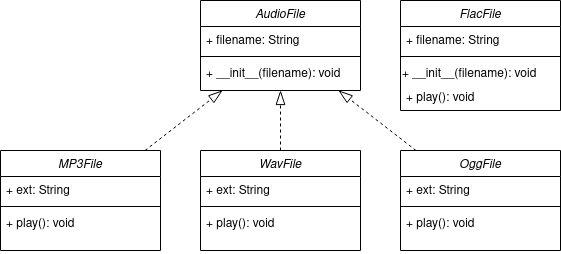

The diagram above was exported from draw.io. Its source (the exported page's mxGraphModel, read from the mxfile embedded in the PNG):
<mxGraphModel dx="1674" dy="605" grid="1" gridSize="10" guides="1" tooltips="1" connect="1" arrows="1" fold="1" page="1" pageScale="1" pageWidth="1169" pageHeight="827" math="0" shadow="0">
  <root>
    <mxCell id="WIyWlLk6GJQsqaUBKTNV-0" />
    <mxCell id="WIyWlLk6GJQsqaUBKTNV-1" parent="WIyWlLk6GJQsqaUBKTNV-0" />
    <mxCell id="zkfFHV4jXpPFQw0GAbJ--0" value="AudioFile" style="swimlane;fontStyle=2;align=center;verticalAlign=top;childLayout=stackLayout;horizontal=1;startSize=26;horizontalStack=0;resizeParent=1;resizeLast=0;collapsible=1;marginBottom=0;rounded=0;shadow=0;strokeWidth=1;" parent="WIyWlLk6GJQsqaUBKTNV-1" vertex="1">
      <mxGeometry x="280" y="50" width="160" height="90" as="geometry">
        <mxRectangle x="230" y="140" width="160" height="26" as="alternateBounds" />
      </mxGeometry>
    </mxCell>
    <mxCell id="zkfFHV4jXpPFQw0GAbJ--1" value="+ filename: String" style="text;align=left;verticalAlign=top;spacingLeft=4;spacingRight=4;overflow=hidden;rotatable=0;points=[[0,0.5],[1,0.5]];portConstraint=eastwest;" parent="zkfFHV4jXpPFQw0GAbJ--0" vertex="1">
      <mxGeometry y="26" width="160" height="26" as="geometry" />
    </mxCell>
    <mxCell id="zkfFHV4jXpPFQw0GAbJ--4" value="" style="line;html=1;strokeWidth=1;align=left;verticalAlign=middle;spacingTop=-1;spacingLeft=3;spacingRight=3;rotatable=0;labelPosition=right;points=[];portConstraint=eastwest;" parent="zkfFHV4jXpPFQw0GAbJ--0" vertex="1">
      <mxGeometry y="52" width="160" height="8" as="geometry" />
    </mxCell>
    <mxCell id="_ReEe1t3S3gKtH5Q1x2K-42" value="+ __init__(filename): void&amp;nbsp;" style="text;strokeColor=none;fillColor=none;align=left;verticalAlign=top;spacingLeft=4;spacingRight=4;overflow=hidden;rotatable=0;points=[[0,0.5],[1,0.5]];portConstraint=eastwest;whiteSpace=wrap;html=1;" parent="zkfFHV4jXpPFQw0GAbJ--0" vertex="1">
      <mxGeometry y="60" width="160" height="26" as="geometry" />
    </mxCell>
    <mxCell id="_ReEe1t3S3gKtH5Q1x2K-5" value="MP3File" style="swimlane;fontStyle=2;align=center;verticalAlign=top;childLayout=stackLayout;horizontal=1;startSize=26;horizontalStack=0;resizeParent=1;resizeLast=0;collapsible=1;marginBottom=0;rounded=0;shadow=0;strokeWidth=1;" parent="WIyWlLk6GJQsqaUBKTNV-1" vertex="1">
      <mxGeometry x="80" y="200" width="160" height="100" as="geometry">
        <mxRectangle x="230" y="140" width="160" height="26" as="alternateBounds" />
      </mxGeometry>
    </mxCell>
    <mxCell id="_ReEe1t3S3gKtH5Q1x2K-6" value="+ ext: String" style="text;align=left;verticalAlign=top;spacingLeft=4;spacingRight=4;overflow=hidden;rotatable=0;points=[[0,0.5],[1,0.5]];portConstraint=eastwest;" parent="_ReEe1t3S3gKtH5Q1x2K-5" vertex="1">
      <mxGeometry y="26" width="160" height="26" as="geometry" />
    </mxCell>
    <mxCell id="_ReEe1t3S3gKtH5Q1x2K-8" value="" style="line;html=1;strokeWidth=1;align=left;verticalAlign=middle;spacingTop=-1;spacingLeft=3;spacingRight=3;rotatable=0;labelPosition=right;points=[];portConstraint=eastwest;" parent="_ReEe1t3S3gKtH5Q1x2K-5" vertex="1">
      <mxGeometry y="52" width="160" height="8" as="geometry" />
    </mxCell>
    <mxCell id="_ReEe1t3S3gKtH5Q1x2K-38" value="+ play(): void" style="text;strokeColor=none;fillColor=none;align=left;verticalAlign=top;spacingLeft=4;spacingRight=4;overflow=hidden;rotatable=0;points=[[0,0.5],[1,0.5]];portConstraint=eastwest;whiteSpace=wrap;html=1;" parent="_ReEe1t3S3gKtH5Q1x2K-5" vertex="1">
      <mxGeometry y="60" width="160" height="26" as="geometry" />
    </mxCell>
    <mxCell id="_ReEe1t3S3gKtH5Q1x2K-9" value="WavFile" style="swimlane;fontStyle=2;align=center;verticalAlign=top;childLayout=stackLayout;horizontal=1;startSize=26;horizontalStack=0;resizeParent=1;resizeLast=0;collapsible=1;marginBottom=0;rounded=0;shadow=0;strokeWidth=1;" parent="WIyWlLk6GJQsqaUBKTNV-1" vertex="1">
      <mxGeometry x="280" y="200" width="160" height="100" as="geometry">
        <mxRectangle x="230" y="140" width="160" height="26" as="alternateBounds" />
      </mxGeometry>
    </mxCell>
    <mxCell id="_ReEe1t3S3gKtH5Q1x2K-10" value="+ ext: String" style="text;align=left;verticalAlign=top;spacingLeft=4;spacingRight=4;overflow=hidden;rotatable=0;points=[[0,0.5],[1,0.5]];portConstraint=eastwest;" parent="_ReEe1t3S3gKtH5Q1x2K-9" vertex="1">
      <mxGeometry y="26" width="160" height="26" as="geometry" />
    </mxCell>
    <mxCell id="_ReEe1t3S3gKtH5Q1x2K-12" value="" style="line;html=1;strokeWidth=1;align=left;verticalAlign=middle;spacingTop=-1;spacingLeft=3;spacingRight=3;rotatable=0;labelPosition=right;points=[];portConstraint=eastwest;" parent="_ReEe1t3S3gKtH5Q1x2K-9" vertex="1">
      <mxGeometry y="52" width="160" height="8" as="geometry" />
    </mxCell>
    <mxCell id="_ReEe1t3S3gKtH5Q1x2K-39" value="+ play(): void" style="text;strokeColor=none;fillColor=none;align=left;verticalAlign=top;spacingLeft=4;spacingRight=4;overflow=hidden;rotatable=0;points=[[0,0.5],[1,0.5]];portConstraint=eastwest;whiteSpace=wrap;html=1;" parent="_ReEe1t3S3gKtH5Q1x2K-9" vertex="1">
      <mxGeometry y="60" width="160" height="40" as="geometry" />
    </mxCell>
    <mxCell id="_ReEe1t3S3gKtH5Q1x2K-13" value="OggFile" style="swimlane;fontStyle=2;align=center;verticalAlign=top;childLayout=stackLayout;horizontal=1;startSize=26;horizontalStack=0;resizeParent=1;resizeLast=0;collapsible=1;marginBottom=0;rounded=0;shadow=0;strokeWidth=1;" parent="WIyWlLk6GJQsqaUBKTNV-1" vertex="1">
      <mxGeometry x="480" y="200" width="160" height="100" as="geometry">
        <mxRectangle x="230" y="140" width="160" height="26" as="alternateBounds" />
      </mxGeometry>
    </mxCell>
    <mxCell id="_ReEe1t3S3gKtH5Q1x2K-14" value="+ ext: String" style="text;align=left;verticalAlign=top;spacingLeft=4;spacingRight=4;overflow=hidden;rotatable=0;points=[[0,0.5],[1,0.5]];portConstraint=eastwest;" parent="_ReEe1t3S3gKtH5Q1x2K-13" vertex="1">
      <mxGeometry y="26" width="160" height="26" as="geometry" />
    </mxCell>
    <mxCell id="_ReEe1t3S3gKtH5Q1x2K-16" value="" style="line;html=1;strokeWidth=1;align=left;verticalAlign=middle;spacingTop=-1;spacingLeft=3;spacingRight=3;rotatable=0;labelPosition=right;points=[];portConstraint=eastwest;" parent="_ReEe1t3S3gKtH5Q1x2K-13" vertex="1">
      <mxGeometry y="52" width="160" height="8" as="geometry" />
    </mxCell>
    <mxCell id="_ReEe1t3S3gKtH5Q1x2K-40" value="+ play(): void" style="text;strokeColor=none;fillColor=none;align=left;verticalAlign=top;spacingLeft=4;spacingRight=4;overflow=hidden;rotatable=0;points=[[0,0.5],[1,0.5]];portConstraint=eastwest;whiteSpace=wrap;html=1;" parent="_ReEe1t3S3gKtH5Q1x2K-13" vertex="1">
      <mxGeometry y="60" width="160" height="26" as="geometry" />
    </mxCell>
    <mxCell id="_ReEe1t3S3gKtH5Q1x2K-28" value="FlacFile" style="swimlane;fontStyle=2;align=center;verticalAlign=top;childLayout=stackLayout;horizontal=1;startSize=26;horizontalStack=0;resizeParent=1;resizeLast=0;collapsible=1;marginBottom=0;rounded=0;shadow=0;strokeWidth=1;" parent="WIyWlLk6GJQsqaUBKTNV-1" vertex="1">
      <mxGeometry x="480" y="50" width="160" height="110" as="geometry">
        <mxRectangle x="230" y="140" width="160" height="26" as="alternateBounds" />
      </mxGeometry>
    </mxCell>
    <mxCell id="_ReEe1t3S3gKtH5Q1x2K-29" value="+ filename: String" style="text;align=left;verticalAlign=top;spacingLeft=4;spacingRight=4;overflow=hidden;rotatable=0;points=[[0,0.5],[1,0.5]];portConstraint=eastwest;" parent="_ReEe1t3S3gKtH5Q1x2K-28" vertex="1">
      <mxGeometry y="26" width="160" height="26" as="geometry" />
    </mxCell>
    <mxCell id="_ReEe1t3S3gKtH5Q1x2K-31" value="" style="line;html=1;strokeWidth=1;align=left;verticalAlign=middle;spacingTop=-1;spacingLeft=3;spacingRight=3;rotatable=0;labelPosition=right;points=[];portConstraint=eastwest;" parent="_ReEe1t3S3gKtH5Q1x2K-28" vertex="1">
      <mxGeometry y="52" width="160" height="8" as="geometry" />
    </mxCell>
    <mxCell id="XNh4qSGl26S39qZiLW_U-0" value="+ __init__(filename): void&amp;nbsp;" style="text;whiteSpace=wrap;html=1;" parent="_ReEe1t3S3gKtH5Q1x2K-28" vertex="1">
      <mxGeometry y="60" width="160" height="24" as="geometry" />
    </mxCell>
    <mxCell id="_ReEe1t3S3gKtH5Q1x2K-41" value="+ play(): void" style="text;strokeColor=none;fillColor=none;align=left;verticalAlign=top;spacingLeft=4;spacingRight=4;overflow=hidden;rotatable=0;points=[[0,0.5],[1,0.5]];portConstraint=eastwest;whiteSpace=wrap;html=1;" parent="_ReEe1t3S3gKtH5Q1x2K-28" vertex="1">
      <mxGeometry y="84" width="160" height="26" as="geometry" />
    </mxCell>
    <mxCell id="qIKsmWeRfRSzM-3avu3_-0" value="" style="endArrow=blockThin;html=1;rounded=0;endFill=0;strokeWidth=1;endSize=12;dashed=1;" parent="WIyWlLk6GJQsqaUBKTNV-1" source="_ReEe1t3S3gKtH5Q1x2K-5" target="zkfFHV4jXpPFQw0GAbJ--0" edge="1">
      <mxGeometry width="50" height="50" relative="1" as="geometry">
        <mxPoint x="590" y="240" as="sourcePoint" />
        <mxPoint x="640" y="190" as="targetPoint" />
      </mxGeometry>
    </mxCell>
    <mxCell id="qIKsmWeRfRSzM-3avu3_-1" value="" style="endArrow=blockThin;html=1;rounded=0;endFill=0;strokeWidth=1;endSize=12;dashed=1;" parent="WIyWlLk6GJQsqaUBKTNV-1" source="_ReEe1t3S3gKtH5Q1x2K-9" target="zkfFHV4jXpPFQw0GAbJ--0" edge="1">
      <mxGeometry width="50" height="50" relative="1" as="geometry">
        <mxPoint x="590" y="240" as="sourcePoint" />
        <mxPoint x="640" y="190" as="targetPoint" />
      </mxGeometry>
    </mxCell>
    <mxCell id="qIKsmWeRfRSzM-3avu3_-3" value="" style="endArrow=blockThin;html=1;rounded=0;endFill=0;strokeWidth=1;endSize=12;dashed=1;" parent="WIyWlLk6GJQsqaUBKTNV-1" source="_ReEe1t3S3gKtH5Q1x2K-13" target="zkfFHV4jXpPFQw0GAbJ--0" edge="1">
      <mxGeometry width="50" height="50" relative="1" as="geometry">
        <mxPoint x="590" y="240" as="sourcePoint" />
        <mxPoint x="640" y="190" as="targetPoint" />
      </mxGeometry>
    </mxCell>
  </root>
</mxGraphModel>